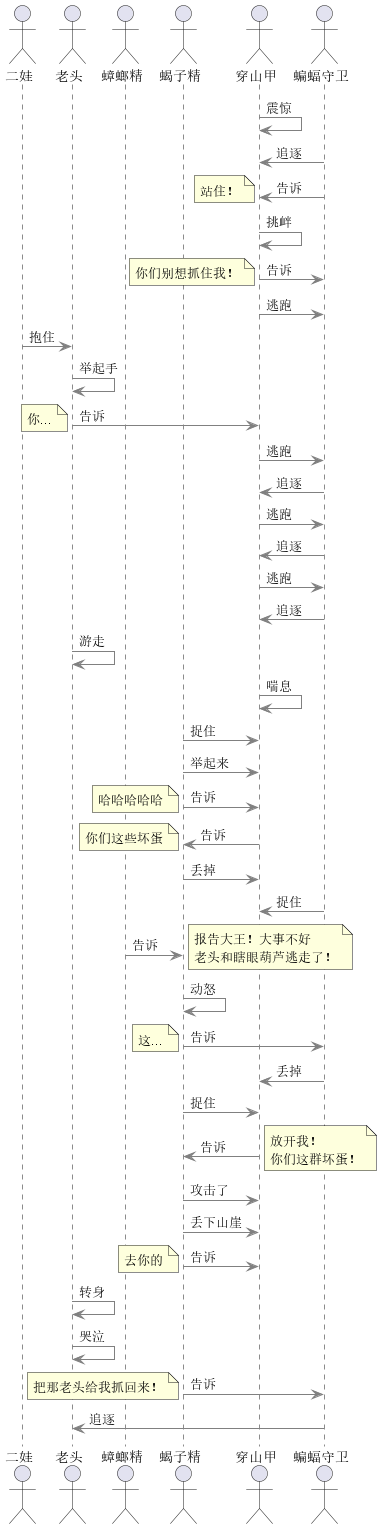

The diagram above was rendered by PlantUML. Its source (embedded in the PNG):
@startuml
actor 二娃 as secondbro
actor 老头 as oldman
actor 蟑螂精 as cockroach
actor 蝎子精 as scorpion
actor 穿山甲 as pangolin

actor 蝙蝠守卫 as pairbat


pangolin -[#Gray]> pangolin: 震惊

pairbat -[#Gray]> pangolin: 追逐
pairbat -[#Gray]> pangolin: 告诉
note left: 站住！

pangolin -[#Gray]> pangolin: 挑衅
pangolin -[#Gray]> pairbat: 告诉
note left: 你们别想抓住我！
pangolin-[#Gray]> pairbat: 逃跑

secondbro -[#Gray]> oldman: 抱住
oldman -[#Gray]> oldman: 举起手
oldman -[#Gray]> pangolin: 告诉
note left: 你...

pangolin -[#Gray]> pairbat: 逃跑
pairbat -[#Gray]> pangolin: 追逐
pangolin -[#Gray]> pairbat: 逃跑
pairbat -[#Gray]> pangolin: 追逐
pangolin -[#Gray]> pairbat: 逃跑
pairbat -[#Gray]> pangolin: 追逐

oldman -[#Gray]> oldman: 游走
pangolin -[#Gray]> pangolin: 喘息

scorpion -[#Gray]> pangolin: 捉住
scorpion -[#Gray]> pangolin: 举起来
scorpion -[#Gray]> pangolin: 告诉
note left: 哈哈哈哈哈
pangolin -[#Gray]> scorpion: 告诉
note left: 你们这些坏蛋
scorpion -[#Gray]> pangolin: 丢掉
pairbat -[#Gray]> pangolin: 捉住

cockroach -[#Gray]> scorpion:告诉
note right
    报告大王！大事不好
    老头和瞎眼葫芦逃走了！
end note
scorpion -[#Gray]> scorpion: 动怒
scorpion -[#Gray]> pairbat: 告诉
note left:这...

pairbat -[#Gray]> pangolin: 丢掉
scorpion -[#Gray]> pangolin: 捉住
pangolin -[#Gray]> scorpion: 告诉
note right
    放开我！
    你们这群坏蛋！
end note
scorpion -[#Gray]> pangolin: 攻击了
scorpion -[#Gray]> pangolin: 丢下山崖
scorpion -[#Gray]> pangolin: 告诉
note left: 去你的

oldman -[#Gray]> oldman: 转身
oldman -[#Gray]> oldman: 哭泣

scorpion -[#Gray]> pairbat: 告诉
note left: 把那老头给我抓回来！
pairbat -[#Gray]> oldman: 追逐

@enduml